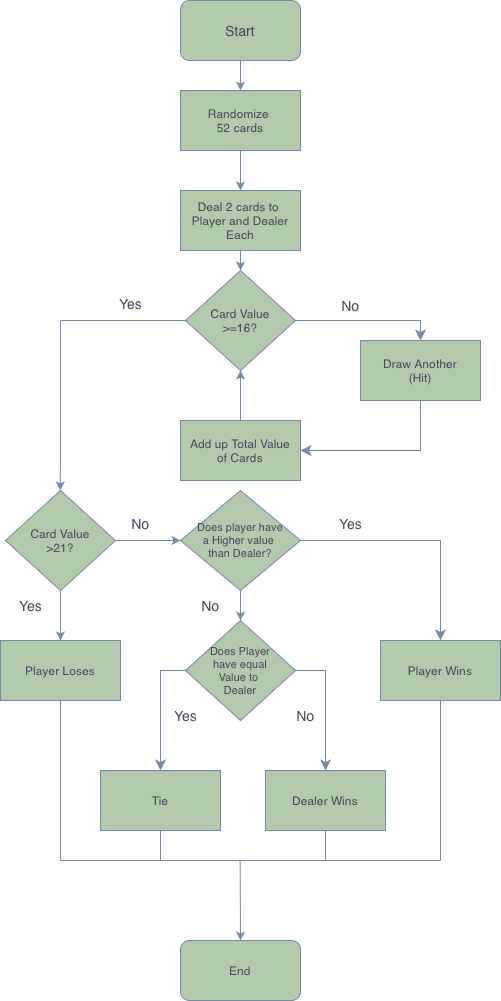

The diagram above was exported from draw.io. Its source (the exported page's mxGraphModel, read from the mxfile embedded in the PNG):
<mxGraphModel dx="1287" dy="985" grid="1" gridSize="10" guides="1" tooltips="1" connect="1" arrows="1" fold="1" page="1" pageScale="1" pageWidth="850" pageHeight="1100" math="0" shadow="0">
  <root>
    <mxCell id="0" />
    <mxCell id="1" parent="0" />
    <mxCell id="XAX-SSf9Yv7lAqi_TsQp-50" value="No" style="text;html=1;align=center;verticalAlign=middle;resizable=0;points=[];autosize=1;strokeColor=none;fillColor=none;fontSize=14;labelBackgroundColor=none;fontColor=#46495D;" vertex="1" parent="1">
      <mxGeometry x="445" y="720" width="40" height="30" as="geometry" />
    </mxCell>
    <mxCell id="XAX-SSf9Yv7lAqi_TsQp-1" value="Start" style="rounded=1;whiteSpace=wrap;html=1;fontSize=14;labelBackgroundColor=none;fillColor=#B2C9AB;strokeColor=#788AA3;fontColor=#46495D;" vertex="1" parent="1">
      <mxGeometry x="340" y="20" width="120" height="60" as="geometry" />
    </mxCell>
    <mxCell id="XAX-SSf9Yv7lAqi_TsQp-2" value="Randomize&amp;nbsp;&lt;br&gt;52 cards" style="rounded=0;whiteSpace=wrap;html=1;labelBackgroundColor=none;fillColor=#B2C9AB;strokeColor=#788AA3;fontColor=#46495D;" vertex="1" parent="1">
      <mxGeometry x="340" y="110" width="120" height="60" as="geometry" />
    </mxCell>
    <mxCell id="XAX-SSf9Yv7lAqi_TsQp-3" value="Deal 2 cards to&amp;nbsp;&lt;br&gt;Player and Dealer&lt;br&gt;Each" style="rounded=0;whiteSpace=wrap;html=1;labelBackgroundColor=none;fillColor=#B2C9AB;strokeColor=#788AA3;fontColor=#46495D;" vertex="1" parent="1">
      <mxGeometry x="340" y="210" width="120" height="60" as="geometry" />
    </mxCell>
    <mxCell id="XAX-SSf9Yv7lAqi_TsQp-4" value="Card Value&lt;br&gt;&amp;gt;=16?" style="rhombus;whiteSpace=wrap;html=1;labelBackgroundColor=none;fillColor=#B2C9AB;strokeColor=#788AA3;fontColor=#46495D;" vertex="1" parent="1">
      <mxGeometry x="345" y="290" width="110" height="100" as="geometry" />
    </mxCell>
    <mxCell id="XAX-SSf9Yv7lAqi_TsQp-7" value="Draw Another&lt;br&gt;(Hit)" style="rounded=0;whiteSpace=wrap;html=1;labelBackgroundColor=none;fillColor=#B2C9AB;strokeColor=#788AA3;fontColor=#46495D;" vertex="1" parent="1">
      <mxGeometry x="520" y="360" width="120" height="60" as="geometry" />
    </mxCell>
    <mxCell id="XAX-SSf9Yv7lAqi_TsQp-8" value="Add up Total Value&lt;br&gt;of Cards" style="rounded=0;whiteSpace=wrap;html=1;labelBackgroundColor=none;fillColor=#B2C9AB;strokeColor=#788AA3;fontColor=#46495D;" vertex="1" parent="1">
      <mxGeometry x="340" y="440" width="120" height="60" as="geometry" />
    </mxCell>
    <mxCell id="XAX-SSf9Yv7lAqi_TsQp-10" value="" style="edgeStyle=segmentEdgeStyle;endArrow=classic;html=1;curved=0;rounded=0;endSize=8;startSize=8;exitX=1;exitY=0.5;exitDx=0;exitDy=0;entryX=0.5;entryY=0;entryDx=0;entryDy=0;labelBackgroundColor=none;strokeColor=#788AA3;fontColor=default;" edge="1" parent="1" source="XAX-SSf9Yv7lAqi_TsQp-4" target="XAX-SSf9Yv7lAqi_TsQp-7">
      <mxGeometry width="50" height="50" relative="1" as="geometry">
        <mxPoint x="460" y="340" as="sourcePoint" />
        <mxPoint x="510" y="290" as="targetPoint" />
      </mxGeometry>
    </mxCell>
    <mxCell id="XAX-SSf9Yv7lAqi_TsQp-19" value="" style="edgeStyle=elbowEdgeStyle;elbow=horizontal;endArrow=classic;html=1;curved=0;rounded=0;endSize=8;startSize=8;entryX=1;entryY=0.5;entryDx=0;entryDy=0;exitX=0.5;exitY=1;exitDx=0;exitDy=0;labelBackgroundColor=none;strokeColor=#788AA3;fontColor=default;" edge="1" parent="1" source="XAX-SSf9Yv7lAqi_TsQp-7" target="XAX-SSf9Yv7lAqi_TsQp-8">
      <mxGeometry width="50" height="50" relative="1" as="geometry">
        <mxPoint x="580" y="470" as="sourcePoint" />
        <mxPoint x="530" y="530" as="targetPoint" />
        <Array as="points">
          <mxPoint x="580" y="470" />
        </Array>
      </mxGeometry>
    </mxCell>
    <mxCell id="XAX-SSf9Yv7lAqi_TsQp-23" value="" style="endArrow=classic;html=1;rounded=0;exitX=0.5;exitY=1;exitDx=0;exitDy=0;labelBackgroundColor=none;strokeColor=#788AA3;fontColor=default;" edge="1" parent="1" source="XAX-SSf9Yv7lAqi_TsQp-3" target="XAX-SSf9Yv7lAqi_TsQp-4">
      <mxGeometry width="50" height="50" relative="1" as="geometry">
        <mxPoint x="390" y="270" as="sourcePoint" />
        <mxPoint x="440" y="220" as="targetPoint" />
      </mxGeometry>
    </mxCell>
    <mxCell id="XAX-SSf9Yv7lAqi_TsQp-24" value="" style="endArrow=classic;html=1;rounded=0;entryX=0.5;entryY=0;entryDx=0;entryDy=0;labelBackgroundColor=none;strokeColor=#788AA3;fontColor=default;" edge="1" parent="1" target="XAX-SSf9Yv7lAqi_TsQp-2">
      <mxGeometry width="50" height="50" relative="1" as="geometry">
        <mxPoint x="400" y="80" as="sourcePoint" />
        <mxPoint x="450" y="30" as="targetPoint" />
      </mxGeometry>
    </mxCell>
    <mxCell id="XAX-SSf9Yv7lAqi_TsQp-25" value="" style="endArrow=classic;html=1;rounded=0;exitX=0.5;exitY=1;exitDx=0;exitDy=0;entryX=0.5;entryY=0;entryDx=0;entryDy=0;labelBackgroundColor=none;strokeColor=#788AA3;fontColor=default;" edge="1" parent="1" source="XAX-SSf9Yv7lAqi_TsQp-2" target="XAX-SSf9Yv7lAqi_TsQp-3">
      <mxGeometry width="50" height="50" relative="1" as="geometry">
        <mxPoint x="410" y="160" as="sourcePoint" />
        <mxPoint x="400" y="200" as="targetPoint" />
      </mxGeometry>
    </mxCell>
    <mxCell id="XAX-SSf9Yv7lAqi_TsQp-27" value="Card Value&lt;br&gt;&amp;gt;21?" style="rhombus;whiteSpace=wrap;html=1;labelBackgroundColor=none;fillColor=#B2C9AB;strokeColor=#788AA3;fontColor=#46495D;" vertex="1" parent="1">
      <mxGeometry x="165" y="510" width="110" height="100" as="geometry" />
    </mxCell>
    <mxCell id="XAX-SSf9Yv7lAqi_TsQp-28" value="" style="endArrow=classic;html=1;rounded=0;exitX=0.5;exitY=1;exitDx=0;exitDy=0;labelBackgroundColor=none;strokeColor=#788AA3;fontColor=default;" edge="1" parent="1">
      <mxGeometry width="50" height="50" relative="1" as="geometry">
        <mxPoint x="220" y="420.0000000000001" as="sourcePoint" />
        <mxPoint x="219.79" y="510" as="targetPoint" />
      </mxGeometry>
    </mxCell>
    <mxCell id="XAX-SSf9Yv7lAqi_TsQp-29" value="Player Loses" style="rounded=0;whiteSpace=wrap;html=1;labelBackgroundColor=none;fillColor=#B2C9AB;strokeColor=#788AA3;fontColor=#46495D;" vertex="1" parent="1">
      <mxGeometry x="160" y="660" width="120" height="60" as="geometry" />
    </mxCell>
    <mxCell id="XAX-SSf9Yv7lAqi_TsQp-30" value="" style="endArrow=classic;html=1;rounded=0;exitX=0.5;exitY=1;exitDx=0;exitDy=0;labelBackgroundColor=none;strokeColor=#788AA3;fontColor=default;" edge="1" parent="1" source="XAX-SSf9Yv7lAqi_TsQp-27">
      <mxGeometry width="50" height="50" relative="1" as="geometry">
        <mxPoint x="350" y="600" as="sourcePoint" />
        <mxPoint x="220" y="660" as="targetPoint" />
      </mxGeometry>
    </mxCell>
    <mxCell id="XAX-SSf9Yv7lAqi_TsQp-32" value="" style="endArrow=classic;html=1;rounded=0;exitX=1;exitY=0.5;exitDx=0;exitDy=0;entryX=0;entryY=0.5;entryDx=0;entryDy=0;labelBackgroundColor=none;strokeColor=#788AA3;fontColor=default;" edge="1" parent="1" source="XAX-SSf9Yv7lAqi_TsQp-27" target="XAX-SSf9Yv7lAqi_TsQp-33">
      <mxGeometry width="50" height="50" relative="1" as="geometry">
        <mxPoint x="450" y="570" as="sourcePoint" />
        <mxPoint x="340" y="560" as="targetPoint" />
      </mxGeometry>
    </mxCell>
    <mxCell id="XAX-SSf9Yv7lAqi_TsQp-33" value="Does player have&lt;br style=&quot;font-size: 11px;&quot;&gt;a Higher value&amp;nbsp;&lt;br style=&quot;font-size: 11px;&quot;&gt;than Dealer?" style="rhombus;whiteSpace=wrap;html=1;fontSize=11;labelBackgroundColor=none;fillColor=#B2C9AB;strokeColor=#788AA3;fontColor=#46495D;" vertex="1" parent="1">
      <mxGeometry x="340" y="510" width="120" height="100" as="geometry" />
    </mxCell>
    <mxCell id="XAX-SSf9Yv7lAqi_TsQp-34" value="Does Player&lt;br style=&quot;font-size: 11px;&quot;&gt;have equal&lt;br style=&quot;font-size: 11px;&quot;&gt;Value to&amp;nbsp;&lt;br style=&quot;font-size: 11px;&quot;&gt;Dealer" style="rhombus;whiteSpace=wrap;html=1;fontSize=11;labelBackgroundColor=none;fillColor=#B2C9AB;strokeColor=#788AA3;fontColor=#46495D;" vertex="1" parent="1">
      <mxGeometry x="345" y="640" width="110" height="100" as="geometry" />
    </mxCell>
    <mxCell id="XAX-SSf9Yv7lAqi_TsQp-35" value="" style="endArrow=classic;html=1;rounded=0;exitX=0.5;exitY=0;exitDx=0;exitDy=0;entryX=0.5;entryY=1;entryDx=0;entryDy=0;labelBackgroundColor=none;strokeColor=#788AA3;fontColor=default;" edge="1" parent="1" source="XAX-SSf9Yv7lAqi_TsQp-8" target="XAX-SSf9Yv7lAqi_TsQp-4">
      <mxGeometry width="50" height="50" relative="1" as="geometry">
        <mxPoint x="410" y="550" as="sourcePoint" />
        <mxPoint x="460" y="500" as="targetPoint" />
      </mxGeometry>
    </mxCell>
    <mxCell id="XAX-SSf9Yv7lAqi_TsQp-36" value="" style="endArrow=classic;html=1;rounded=0;exitX=0.5;exitY=1;exitDx=0;exitDy=0;entryX=0.5;entryY=0;entryDx=0;entryDy=0;labelBackgroundColor=none;strokeColor=#788AA3;fontColor=default;" edge="1" parent="1" source="XAX-SSf9Yv7lAqi_TsQp-33" target="XAX-SSf9Yv7lAqi_TsQp-34">
      <mxGeometry width="50" height="50" relative="1" as="geometry">
        <mxPoint x="405" y="620" as="sourcePoint" />
        <mxPoint x="455" y="570" as="targetPoint" />
      </mxGeometry>
    </mxCell>
    <mxCell id="XAX-SSf9Yv7lAqi_TsQp-37" value="Tie" style="rounded=0;whiteSpace=wrap;html=1;labelBackgroundColor=none;fillColor=#B2C9AB;strokeColor=#788AA3;fontColor=#46495D;" vertex="1" parent="1">
      <mxGeometry x="260" y="790" width="120" height="60" as="geometry" />
    </mxCell>
    <mxCell id="XAX-SSf9Yv7lAqi_TsQp-38" value="Dealer Wins" style="rounded=0;whiteSpace=wrap;html=1;labelBackgroundColor=none;fillColor=#B2C9AB;strokeColor=#788AA3;fontColor=#46495D;" vertex="1" parent="1">
      <mxGeometry x="425" y="790" width="120" height="60" as="geometry" />
    </mxCell>
    <mxCell id="XAX-SSf9Yv7lAqi_TsQp-39" value="Player Wins" style="rounded=0;whiteSpace=wrap;html=1;labelBackgroundColor=none;fillColor=#B2C9AB;strokeColor=#788AA3;fontColor=#46495D;" vertex="1" parent="1">
      <mxGeometry x="540" y="660" width="120" height="60" as="geometry" />
    </mxCell>
    <mxCell id="XAX-SSf9Yv7lAqi_TsQp-40" value="" style="edgeStyle=segmentEdgeStyle;endArrow=classic;html=1;curved=0;rounded=0;endSize=8;startSize=8;exitX=0;exitY=0.5;exitDx=0;exitDy=0;entryX=0.5;entryY=0;entryDx=0;entryDy=0;labelBackgroundColor=none;strokeColor=#788AA3;fontColor=default;" edge="1" parent="1" source="XAX-SSf9Yv7lAqi_TsQp-34" target="XAX-SSf9Yv7lAqi_TsQp-37">
      <mxGeometry width="50" height="50" relative="1" as="geometry">
        <mxPoint x="480" y="660" as="sourcePoint" />
        <mxPoint x="530" y="610" as="targetPoint" />
      </mxGeometry>
    </mxCell>
    <mxCell id="XAX-SSf9Yv7lAqi_TsQp-41" value="" style="edgeStyle=segmentEdgeStyle;endArrow=classic;html=1;curved=0;rounded=0;endSize=8;startSize=8;entryX=0.5;entryY=0;entryDx=0;entryDy=0;exitX=1;exitY=0.5;exitDx=0;exitDy=0;labelBackgroundColor=none;strokeColor=#788AA3;fontColor=default;" edge="1" parent="1" source="XAX-SSf9Yv7lAqi_TsQp-34" target="XAX-SSf9Yv7lAqi_TsQp-38">
      <mxGeometry width="50" height="50" relative="1" as="geometry">
        <mxPoint x="460" y="690" as="sourcePoint" />
        <mxPoint x="500" y="770" as="targetPoint" />
      </mxGeometry>
    </mxCell>
    <mxCell id="XAX-SSf9Yv7lAqi_TsQp-42" value="" style="edgeStyle=segmentEdgeStyle;endArrow=classic;html=1;curved=0;rounded=0;endSize=8;startSize=8;exitX=1;exitY=0.5;exitDx=0;exitDy=0;entryX=0.5;entryY=0;entryDx=0;entryDy=0;labelBackgroundColor=none;strokeColor=#788AA3;fontColor=default;" edge="1" parent="1" source="XAX-SSf9Yv7lAqi_TsQp-33" target="XAX-SSf9Yv7lAqi_TsQp-39">
      <mxGeometry width="50" height="50" relative="1" as="geometry">
        <mxPoint x="480" y="600" as="sourcePoint" />
        <mxPoint x="600" y="650" as="targetPoint" />
      </mxGeometry>
    </mxCell>
    <mxCell id="XAX-SSf9Yv7lAqi_TsQp-43" value="No" style="text;html=1;align=center;verticalAlign=middle;resizable=0;points=[];autosize=1;strokeColor=none;fillColor=none;fontSize=14;labelBackgroundColor=none;fontColor=#46495D;" vertex="1" parent="1">
      <mxGeometry x="490" y="310" width="40" height="30" as="geometry" />
    </mxCell>
    <mxCell id="XAX-SSf9Yv7lAqi_TsQp-44" value="Yes" style="text;html=1;align=center;verticalAlign=middle;resizable=0;points=[];autosize=1;strokeColor=none;fillColor=none;fontSize=14;labelBackgroundColor=none;fontColor=#46495D;" vertex="1" parent="1">
      <mxGeometry x="265" y="308" width="50" height="30" as="geometry" />
    </mxCell>
    <mxCell id="XAX-SSf9Yv7lAqi_TsQp-45" value="Yes" style="text;html=1;align=center;verticalAlign=middle;resizable=0;points=[];autosize=1;strokeColor=none;fillColor=none;fontSize=14;labelBackgroundColor=none;fontColor=#46495D;" vertex="1" parent="1">
      <mxGeometry x="165" y="610" width="50" height="30" as="geometry" />
    </mxCell>
    <mxCell id="XAX-SSf9Yv7lAqi_TsQp-46" value="No" style="text;html=1;align=center;verticalAlign=middle;resizable=0;points=[];autosize=1;strokeColor=none;fillColor=none;fontSize=14;labelBackgroundColor=none;fontColor=#46495D;" vertex="1" parent="1">
      <mxGeometry x="280" y="528" width="40" height="30" as="geometry" />
    </mxCell>
    <mxCell id="XAX-SSf9Yv7lAqi_TsQp-47" value="No" style="text;html=1;align=center;verticalAlign=middle;resizable=0;points=[];autosize=1;strokeColor=none;fillColor=none;fontSize=14;labelBackgroundColor=none;fontColor=#46495D;" vertex="1" parent="1">
      <mxGeometry x="350" y="610" width="40" height="30" as="geometry" />
    </mxCell>
    <mxCell id="XAX-SSf9Yv7lAqi_TsQp-48" value="Yes" style="text;html=1;align=center;verticalAlign=middle;resizable=0;points=[];autosize=1;strokeColor=none;fillColor=none;fontSize=14;labelBackgroundColor=none;fontColor=#46495D;" vertex="1" parent="1">
      <mxGeometry x="485" y="528" width="50" height="30" as="geometry" />
    </mxCell>
    <mxCell id="XAX-SSf9Yv7lAqi_TsQp-49" value="Yes" style="text;html=1;align=center;verticalAlign=middle;resizable=0;points=[];autosize=1;strokeColor=none;fillColor=none;fontSize=14;labelBackgroundColor=none;fontColor=#46495D;" vertex="1" parent="1">
      <mxGeometry x="320" y="720" width="50" height="30" as="geometry" />
    </mxCell>
    <mxCell id="XAX-SSf9Yv7lAqi_TsQp-53" value="End" style="rounded=1;whiteSpace=wrap;html=1;labelBackgroundColor=none;fillColor=#B2C9AB;strokeColor=#788AA3;fontColor=#46495D;" vertex="1" parent="1">
      <mxGeometry x="340" y="960" width="120" height="60" as="geometry" />
    </mxCell>
    <mxCell id="XAX-SSf9Yv7lAqi_TsQp-54" value="" style="endArrow=classic;html=1;rounded=0;entryX=0.5;entryY=0;entryDx=0;entryDy=0;labelBackgroundColor=none;strokeColor=#788AA3;fontColor=default;" edge="1" parent="1" target="XAX-SSf9Yv7lAqi_TsQp-53">
      <mxGeometry width="50" height="50" relative="1" as="geometry">
        <mxPoint x="399.67" y="880" as="sourcePoint" />
        <mxPoint x="399.67" y="940" as="targetPoint" />
      </mxGeometry>
    </mxCell>
    <mxCell id="XAX-SSf9Yv7lAqi_TsQp-55" value="" style="endArrow=none;html=1;rounded=0;exitX=0.5;exitY=1;exitDx=0;exitDy=0;labelBackgroundColor=none;strokeColor=#788AA3;fontColor=default;" edge="1" parent="1" source="XAX-SSf9Yv7lAqi_TsQp-37">
      <mxGeometry width="50" height="50" relative="1" as="geometry">
        <mxPoint x="360" y="950" as="sourcePoint" />
        <mxPoint x="320" y="880" as="targetPoint" />
      </mxGeometry>
    </mxCell>
    <mxCell id="XAX-SSf9Yv7lAqi_TsQp-56" value="" style="endArrow=none;html=1;rounded=0;entryX=0.5;entryY=1;entryDx=0;entryDy=0;labelBackgroundColor=none;strokeColor=#788AA3;fontColor=default;" edge="1" parent="1" target="XAX-SSf9Yv7lAqi_TsQp-38">
      <mxGeometry width="50" height="50" relative="1" as="geometry">
        <mxPoint x="485" y="880" as="sourcePoint" />
        <mxPoint x="490" y="870" as="targetPoint" />
      </mxGeometry>
    </mxCell>
    <mxCell id="XAX-SSf9Yv7lAqi_TsQp-59" value="" style="endArrow=none;html=1;rounded=0;labelBackgroundColor=none;strokeColor=#788AA3;fontColor=default;" edge="1" parent="1">
      <mxGeometry width="50" height="50" relative="1" as="geometry">
        <mxPoint x="320" y="880" as="sourcePoint" />
        <mxPoint x="485" y="880" as="targetPoint" />
      </mxGeometry>
    </mxCell>
    <mxCell id="XAX-SSf9Yv7lAqi_TsQp-60" value="" style="endArrow=none;html=1;rounded=0;entryX=0.5;entryY=1;entryDx=0;entryDy=0;labelBackgroundColor=none;strokeColor=#788AA3;fontColor=default;" edge="1" parent="1" target="XAX-SSf9Yv7lAqi_TsQp-29">
      <mxGeometry width="50" height="50" relative="1" as="geometry">
        <mxPoint x="220" y="880" as="sourcePoint" />
        <mxPoint x="230" y="840" as="targetPoint" />
      </mxGeometry>
    </mxCell>
    <mxCell id="XAX-SSf9Yv7lAqi_TsQp-61" value="" style="endArrow=none;html=1;rounded=0;exitX=0.5;exitY=1;exitDx=0;exitDy=0;labelBackgroundColor=none;strokeColor=#788AA3;fontColor=default;" edge="1" parent="1" source="XAX-SSf9Yv7lAqi_TsQp-39">
      <mxGeometry width="50" height="50" relative="1" as="geometry">
        <mxPoint x="470" y="900" as="sourcePoint" />
        <mxPoint x="600" y="880" as="targetPoint" />
      </mxGeometry>
    </mxCell>
    <mxCell id="XAX-SSf9Yv7lAqi_TsQp-62" value="" style="endArrow=none;html=1;rounded=0;labelBackgroundColor=none;strokeColor=#788AA3;fontColor=default;" edge="1" parent="1">
      <mxGeometry width="50" height="50" relative="1" as="geometry">
        <mxPoint x="480" y="880" as="sourcePoint" />
        <mxPoint x="600" y="880" as="targetPoint" />
      </mxGeometry>
    </mxCell>
    <mxCell id="XAX-SSf9Yv7lAqi_TsQp-63" value="" style="endArrow=none;html=1;rounded=0;labelBackgroundColor=none;strokeColor=#788AA3;fontColor=default;" edge="1" parent="1">
      <mxGeometry width="50" height="50" relative="1" as="geometry">
        <mxPoint x="220" y="880" as="sourcePoint" />
        <mxPoint x="320" y="880" as="targetPoint" />
      </mxGeometry>
    </mxCell>
    <mxCell id="XAX-SSf9Yv7lAqi_TsQp-64" value="" style="endArrow=none;html=1;rounded=0;entryX=0;entryY=0.5;entryDx=0;entryDy=0;labelBackgroundColor=none;strokeColor=#788AA3;fontColor=default;" edge="1" parent="1" target="XAX-SSf9Yv7lAqi_TsQp-4">
      <mxGeometry width="50" height="50" relative="1" as="geometry">
        <mxPoint x="220" y="340" as="sourcePoint" />
        <mxPoint x="320" y="500" as="targetPoint" />
      </mxGeometry>
    </mxCell>
    <mxCell id="XAX-SSf9Yv7lAqi_TsQp-65" value="" style="endArrow=none;html=1;rounded=0;labelBackgroundColor=none;strokeColor=#788AA3;fontColor=default;" edge="1" parent="1">
      <mxGeometry width="50" height="50" relative="1" as="geometry">
        <mxPoint x="220" y="420" as="sourcePoint" />
        <mxPoint x="220" y="340" as="targetPoint" />
      </mxGeometry>
    </mxCell>
  </root>
</mxGraphModel>